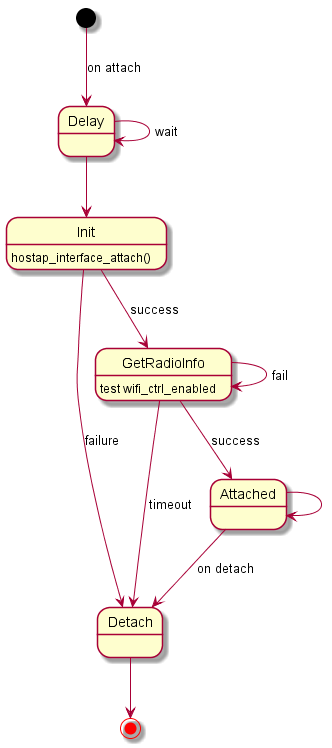

The diagram above was rendered by PlantUML. Its source (embedded in the PNG):
@startuml bwl_attach_fsm

skinparam state {
    EndColor Red
}

[*] --> Delay : on attach
Detach --> [*]
Delay --> Delay : wait
Delay --> Init
Init : hostap_interface_attach()
Init --> Detach : failure
Init --> GetRadioInfo : success
GetRadioInfo : test wifi_ctrl_enabled 
GetRadioInfo --> Attached : success
GetRadioInfo --> GetRadioInfo : fail
GetRadioInfo --> Detach : timeout
Attached --> Detach : on detach
Attached --> Attached

@enduml